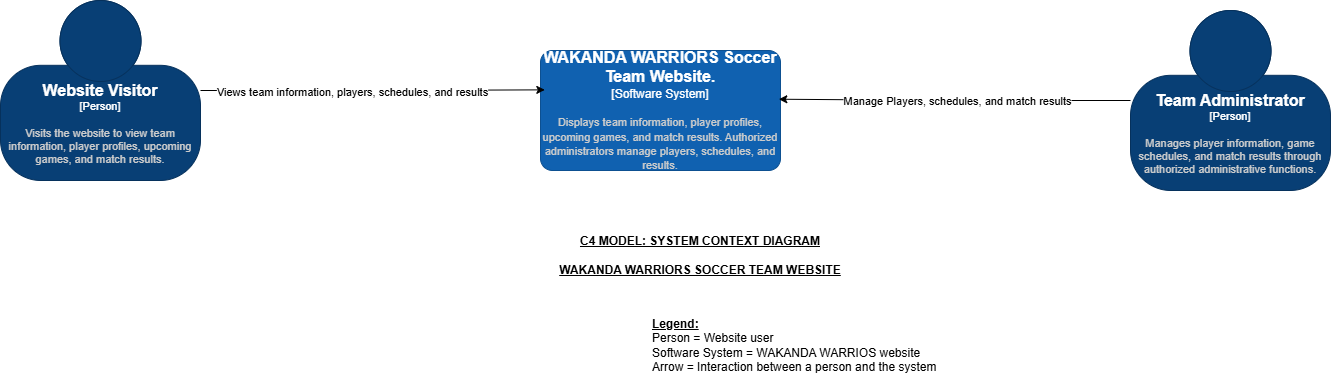

The diagram above was exported from draw.io. Its source (the exported page's mxGraphModel, read from the mxfile embedded in the PNG):
<mxGraphModel dx="2460" dy="988" grid="1" gridSize="10" guides="1" tooltips="1" connect="1" arrows="1" fold="1" page="1" pageScale="1" pageWidth="850" pageHeight="1100" math="0" shadow="0">
  <root>
    <mxCell id="0" />
    <mxCell id="1" parent="0" />
    <object placeholders="1" c4Name="WAKANDA WARRIORS Soccer Team Website." c4Type="Software System" c4Description="&#09;Displays team information, player profiles, upcoming games, and match results. Authorized administrators manage players, schedules, and results." label="&lt;font style=&quot;font-size: 16px&quot;&gt;&lt;b&gt;%c4Name%&lt;/b&gt;&lt;/font&gt;&lt;div&gt;[%c4Type%]&lt;/div&gt;&lt;br&gt;&lt;div&gt;&lt;font style=&quot;font-size: 11px&quot;&gt;&lt;font color=&quot;#cccccc&quot;&gt;%c4Description%&lt;/font&gt;&lt;/div&gt;" id="T7SU3-KuvAUnTP0SKT0e-2">
      <mxCell parent="1" style="rounded=1;whiteSpace=wrap;html=1;labelBackgroundColor=none;fillColor=#1061B0;fontColor=#ffffff;align=center;arcSize=10;strokeColor=#0D5091;metaEdit=1;resizable=0;points=[[0.25,0,0],[0.5,0,0],[0.75,0,0],[1,0.25,0],[1,0.5,0],[1,0.75,0],[0.75,1,0],[0.5,1,0],[0.25,1,0],[0,0.75,0],[0,0.5,0],[0,0.25,0]];" vertex="1">
        <mxGeometry height="120" width="240" x="280" y="320" as="geometry" />
      </mxCell>
    </object>
    <mxCell id="T7SU3-KuvAUnTP0SKT0e-6" edge="1" parent="1" source="T7SU3-KuvAUnTP0SKT0e-3" style="edgeStyle=orthogonalEdgeStyle;rounded=0;orthogonalLoop=1;jettySize=auto;html=1;exitX=1;exitY=0.5;exitDx=0;exitDy=0;exitPerimeter=0;defaultLabelBackgroundColor=page;entryX=0.018;entryY=0.328;entryDx=0;entryDy=0;entryPerimeter=0;" target="T7SU3-KuvAUnTP0SKT0e-2">
      <mxGeometry relative="1" x="-0.0875" as="geometry">
        <mxPoint x="260" y="360" as="targetPoint" />
      </mxGeometry>
    </mxCell>
    <mxCell id="T7SU3-KuvAUnTP0SKT0e-9" connectable="0" parent="T7SU3-KuvAUnTP0SKT0e-6" style="edgeLabel;html=1;align=center;verticalAlign=middle;resizable=0;points=[];inheritText=1;defaultLabelBackgroundColor=page;" value="&amp;nbsp;" vertex="1">
      <mxGeometry relative="1" x="-0.1506" y="1" as="geometry">
        <mxPoint as="offset" />
      </mxGeometry>
    </mxCell>
    <mxCell id="T7SU3-KuvAUnTP0SKT0e-11" connectable="0" parent="T7SU3-KuvAUnTP0SKT0e-6" style="edgeLabel;html=1;align=center;verticalAlign=middle;resizable=0;points=[];inheritText=1;defaultLabelBackgroundColor=page;" value="Views team information, players, schedules, and results" vertex="1">
      <mxGeometry relative="1" x="-0.1226" y="-1" as="geometry">
        <mxPoint as="offset" />
      </mxGeometry>
    </mxCell>
    <object placeholders="1" c4Name="Website Visitor" c4Type="Person" c4Description="Visits the website to view team information, player profiles, upcoming games, and match results." label="&lt;font style=&quot;font-size: 16px&quot;&gt;&lt;b&gt;%c4Name%&lt;/b&gt;&lt;/font&gt;&lt;div&gt;[%c4Type%]&lt;/div&gt;&lt;br&gt;&lt;div&gt;&lt;font style=&quot;font-size: 11px&quot;&gt;&lt;font color=&quot;#cccccc&quot;&gt;%c4Description%&lt;/font&gt;&lt;/div&gt;" id="T7SU3-KuvAUnTP0SKT0e-3">
      <mxCell parent="1" style="html=1;fontSize=11;dashed=0;whiteSpace=wrap;fillColor=#083F75;strokeColor=#06315C;fontColor=#ffffff;shape=mxgraph.c4.person2;align=center;metaEdit=1;points=[[0.5,0,0],[1,0.5,0],[1,0.75,0],[0.75,1,0],[0.5,1,0],[0.25,1,0],[0,0.75,0],[0,0.5,0]];resizable=0;" vertex="1">
        <mxGeometry height="180" width="200" x="-260" y="270" as="geometry" />
      </mxCell>
    </object>
    <object placeholders="1" c4Name="Team Administrator" c4Type="Person" c4Description="Manages player information, game schedules, and match results through authorized administrative functions." label="&lt;font style=&quot;font-size: 16px&quot;&gt;&lt;b&gt;%c4Name%&lt;/b&gt;&lt;/font&gt;&lt;div&gt;[%c4Type%]&lt;/div&gt;&lt;br&gt;&lt;div&gt;&lt;font style=&quot;font-size: 11px&quot;&gt;&lt;font color=&quot;#cccccc&quot;&gt;%c4Description%&lt;/font&gt;&lt;/div&gt;" id="T7SU3-KuvAUnTP0SKT0e-4">
      <mxCell parent="1" style="html=1;fontSize=11;dashed=0;whiteSpace=wrap;fillColor=#083F75;strokeColor=#06315C;fontColor=#ffffff;shape=mxgraph.c4.person2;align=center;metaEdit=1;points=[[0.5,0,0],[1,0.5,0],[1,0.75,0],[0.75,1,0],[0.5,1,0],[0.25,1,0],[0,0.75,0],[0,0.5,0]];resizable=0;" vertex="1">
        <mxGeometry height="180" width="200" x="870" y="280" as="geometry" />
      </mxCell>
    </object>
    <mxCell id="T7SU3-KuvAUnTP0SKT0e-5" edge="1" parent="1" source="T7SU3-KuvAUnTP0SKT0e-4" style="edgeStyle=orthogonalEdgeStyle;rounded=0;orthogonalLoop=1;jettySize=auto;html=1;exitX=0;exitY=0.5;exitDx=0;exitDy=0;exitPerimeter=0;entryX=0.993;entryY=0.406;entryDx=0;entryDy=0;entryPerimeter=0;defaultLabelBackgroundColor=page;" target="T7SU3-KuvAUnTP0SKT0e-2">
      <mxGeometry relative="1" x="-0.0089" as="geometry" />
    </mxCell>
    <mxCell id="T7SU3-KuvAUnTP0SKT0e-13" connectable="0" parent="T7SU3-KuvAUnTP0SKT0e-5" style="edgeLabel;html=1;align=center;verticalAlign=middle;resizable=0;points=[];inheritText=1;defaultLabelBackgroundColor=page;" value="Manage Players, schedules, and match results" vertex="1">
      <mxGeometry relative="1" x="-0.016" as="geometry">
        <mxPoint as="offset" />
      </mxGeometry>
    </mxCell>
    <mxCell id="T7SU3-KuvAUnTP0SKT0e-14" parent="1" style="text;html=1;whiteSpace=wrap;strokeColor=none;fillColor=none;align=center;verticalAlign=middle;rounded=0;" value="&lt;u&gt;&lt;b&gt;C4 MODEL: SYSTEM CONTEXT DIAGRAM&lt;/b&gt;&lt;/u&gt;&lt;div&gt;&lt;u&gt;&lt;b&gt;&lt;br&gt;&lt;/b&gt;&lt;/u&gt;&lt;/div&gt;&lt;div&gt;&lt;u&gt;&lt;b&gt;WAKANDA WARRIORS SOCCER TEAM WEBSITE&lt;/b&gt;&lt;/u&gt;&lt;/div&gt;" vertex="1">
      <mxGeometry height="50" width="580" x="150" y="500" as="geometry" />
    </mxCell>
    <mxCell id="T7SU3-KuvAUnTP0SKT0e-15" parent="1" style="text;html=1;whiteSpace=wrap;strokeColor=none;fillColor=none;align=left;verticalAlign=middle;rounded=0;" value="&lt;u&gt;&lt;b&gt;Legend:&lt;/b&gt;&lt;/u&gt;&lt;div&gt;Person = Website user&lt;/div&gt;&lt;div&gt;Software System = WAKANDA WARRIOS website&lt;/div&gt;&lt;div&gt;Arrow = Interaction between a person and the system&lt;/div&gt;" vertex="1">
      <mxGeometry height="70" width="300" x="390" y="580" as="geometry" />
    </mxCell>
  </root>
</mxGraphModel>